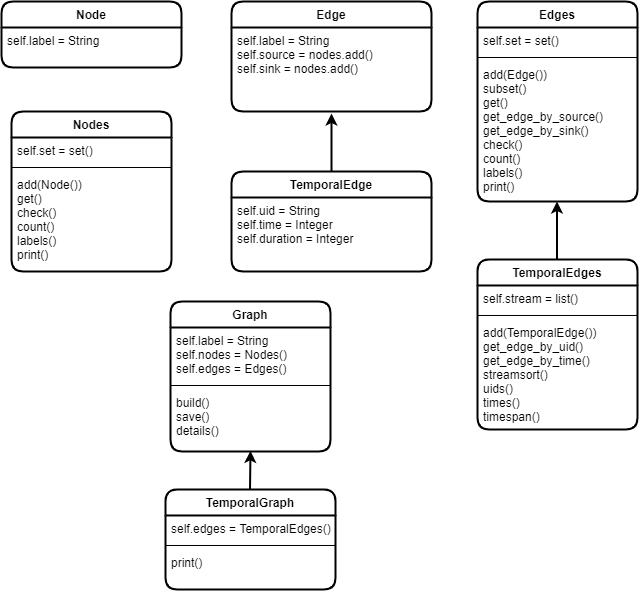

The diagram above was exported from draw.io. Its source (the exported page's mxGraphModel, read from the mxfile embedded in the PNG):
<mxGraphModel dx="1185" dy="635" grid="1" gridSize="10" guides="1" tooltips="1" connect="1" arrows="1" fold="1" page="1" pageScale="1" pageWidth="827" pageHeight="1169" math="0" shadow="0">
  <root>
    <mxCell id="0" />
    <mxCell id="1" parent="0" />
    <mxCell id="2" value="" style="endArrow=classic;html=1;strokeWidth=2;entryX=0.5;entryY=1.024;entryDx=0;entryDy=0;entryPerimeter=0;exitX=0.5;exitY=0;exitDx=0;exitDy=0;" edge="1" source="7" target="5" parent="1">
      <mxGeometry width="50" height="50" relative="1" as="geometry">
        <mxPoint x="96" y="360" as="sourcePoint" />
        <mxPoint x="146" y="310" as="targetPoint" />
      </mxGeometry>
    </mxCell>
    <mxCell id="3" value="" style="endArrow=classic;html=1;strokeWidth=2;entryX=0.5;entryY=1.024;entryDx=0;entryDy=0;entryPerimeter=0;exitX=0.5;exitY=0;exitDx=0;exitDy=0;" edge="1" parent="1">
      <mxGeometry width="50" height="50" relative="1" as="geometry">
        <mxPoint x="651.4999999999998" y="327.98" as="sourcePoint" />
        <mxPoint x="651.4999999999998" y="269.99599999999987" as="targetPoint" />
      </mxGeometry>
    </mxCell>
    <mxCell id="4" value="Edge" style="swimlane;fontStyle=1;align=center;verticalAlign=top;childLayout=stackLayout;horizontal=1;startSize=26;horizontalStack=0;resizeParent=1;resizeParentMax=0;resizeLast=0;collapsible=1;marginBottom=0;strokeWidth=2;rounded=1;" vertex="1" parent="1">
      <mxGeometry x="326" y="70" width="200" height="110" as="geometry" />
    </mxCell>
    <mxCell id="5" value="self.label = String&#10;self.source = nodes.add()&#10;self.sink = nodes.add()" style="text;strokeColor=none;fillColor=none;align=left;verticalAlign=top;spacingLeft=4;spacingRight=4;overflow=hidden;rotatable=0;points=[[0,0.5],[1,0.5]];portConstraint=eastwest;rounded=0;" vertex="1" parent="4">
      <mxGeometry y="26" width="200" height="84" as="geometry" />
    </mxCell>
    <mxCell id="6" value="" style="line;strokeWidth=1;fillColor=none;align=left;verticalAlign=middle;spacingTop=-1;spacingLeft=3;spacingRight=3;rotatable=0;labelPosition=right;points=[];portConstraint=eastwest;" vertex="1" parent="4">
      <mxGeometry y="110" width="200" as="geometry" />
    </mxCell>
    <mxCell id="7" value="TemporalEdge" style="swimlane;fontStyle=1;align=center;verticalAlign=top;childLayout=stackLayout;horizontal=1;startSize=26;horizontalStack=0;resizeParent=1;resizeParentMax=0;resizeLast=0;collapsible=1;marginBottom=0;strokeWidth=2;rounded=1;" vertex="1" parent="1">
      <mxGeometry x="326" y="240" width="200" height="100" as="geometry">
        <mxRectangle x="445" y="230" width="110" height="26" as="alternateBounds" />
      </mxGeometry>
    </mxCell>
    <mxCell id="8" value="self.uid = String&#10;self.time = Integer&#10;self.duration = Integer" style="text;strokeColor=none;fillColor=none;align=left;verticalAlign=top;spacingLeft=4;spacingRight=4;overflow=hidden;rotatable=0;points=[[0,0.5],[1,0.5]];portConstraint=eastwest;" vertex="1" parent="7">
      <mxGeometry y="26" width="200" height="74" as="geometry" />
    </mxCell>
    <mxCell id="9" value="" style="line;strokeWidth=1;fillColor=none;align=left;verticalAlign=middle;spacingTop=-1;spacingLeft=3;spacingRight=3;rotatable=0;labelPosition=right;points=[];portConstraint=eastwest;" vertex="1" parent="7">
      <mxGeometry y="100" width="200" as="geometry" />
    </mxCell>
    <mxCell id="10" value="Nodes" style="swimlane;fontStyle=1;align=center;verticalAlign=top;childLayout=stackLayout;horizontal=1;startSize=26;horizontalStack=0;resizeParent=1;resizeParentMax=0;resizeLast=0;collapsible=1;marginBottom=0;rounded=1;strokeWidth=2;" vertex="1" parent="1">
      <mxGeometry x="106" y="180" width="160" height="160" as="geometry" />
    </mxCell>
    <mxCell id="11" value="self.set = set()" style="text;strokeColor=none;fillColor=none;align=left;verticalAlign=top;spacingLeft=4;spacingRight=4;overflow=hidden;rotatable=0;points=[[0,0.5],[1,0.5]];portConstraint=eastwest;strokeWidth=1;" vertex="1" parent="10">
      <mxGeometry y="26" width="160" height="26" as="geometry" />
    </mxCell>
    <mxCell id="12" value="" style="line;strokeWidth=1;fillColor=none;align=left;verticalAlign=middle;spacingTop=-1;spacingLeft=3;spacingRight=3;rotatable=0;labelPosition=right;points=[];portConstraint=eastwest;" vertex="1" parent="10">
      <mxGeometry y="52" width="160" height="8" as="geometry" />
    </mxCell>
    <mxCell id="13" value="add(Node())&#10;get()&#10;check()&#10;count()&#10;labels()&#10;print()" style="text;strokeColor=none;fillColor=none;align=left;verticalAlign=top;spacingLeft=4;spacingRight=4;overflow=hidden;rotatable=0;points=[[0,0.5],[1,0.5]];portConstraint=eastwest;strokeWidth=1;" vertex="1" parent="10">
      <mxGeometry y="60" width="160" height="100" as="geometry" />
    </mxCell>
    <mxCell id="14" value="Edges" style="swimlane;fontStyle=1;align=center;verticalAlign=top;childLayout=stackLayout;horizontal=1;startSize=26;horizontalStack=0;resizeParent=1;resizeParentMax=0;resizeLast=0;collapsible=1;marginBottom=0;rounded=1;strokeWidth=2;" vertex="1" parent="1">
      <mxGeometry x="572" y="70" width="160" height="200" as="geometry" />
    </mxCell>
    <mxCell id="15" value="self.set = set()" style="text;strokeColor=none;fillColor=none;align=left;verticalAlign=top;spacingLeft=4;spacingRight=4;overflow=hidden;rotatable=0;points=[[0,0.5],[1,0.5]];portConstraint=eastwest;strokeWidth=1;" vertex="1" parent="14">
      <mxGeometry y="26" width="160" height="26" as="geometry" />
    </mxCell>
    <mxCell id="16" value="" style="line;strokeWidth=1;fillColor=none;align=left;verticalAlign=middle;spacingTop=-1;spacingLeft=3;spacingRight=3;rotatable=0;labelPosition=right;points=[];portConstraint=eastwest;" vertex="1" parent="14">
      <mxGeometry y="52" width="160" height="8" as="geometry" />
    </mxCell>
    <mxCell id="17" value="add(Edge())&#10;subset()&#10;get()&#10;get_edge_by_source()&#10;get_edge_by_sink()&#10;check()&#10;count()&#10;labels()&#10;print()" style="text;strokeColor=none;fillColor=none;align=left;verticalAlign=top;spacingLeft=4;spacingRight=4;overflow=hidden;rotatable=0;points=[[0,0.5],[1,0.5]];portConstraint=eastwest;strokeWidth=1;" vertex="1" parent="14">
      <mxGeometry y="60" width="160" height="140" as="geometry" />
    </mxCell>
    <mxCell id="18" value="TemporalEdges" style="swimlane;fontStyle=1;align=center;verticalAlign=top;childLayout=stackLayout;horizontal=1;startSize=26;horizontalStack=0;resizeParent=1;resizeParentMax=0;resizeLast=0;collapsible=1;marginBottom=0;rounded=1;strokeWidth=2;" vertex="1" parent="1">
      <mxGeometry x="572" y="327.98" width="160" height="170" as="geometry" />
    </mxCell>
    <mxCell id="19" value="self.stream = list()" style="text;strokeColor=none;fillColor=none;align=left;verticalAlign=top;spacingLeft=4;spacingRight=4;overflow=hidden;rotatable=0;points=[[0,0.5],[1,0.5]];portConstraint=eastwest;strokeWidth=1;" vertex="1" parent="18">
      <mxGeometry y="26" width="160" height="26" as="geometry" />
    </mxCell>
    <mxCell id="20" value="" style="line;strokeWidth=1;fillColor=none;align=left;verticalAlign=middle;spacingTop=-1;spacingLeft=3;spacingRight=3;rotatable=0;labelPosition=right;points=[];portConstraint=eastwest;" vertex="1" parent="18">
      <mxGeometry y="52" width="160" height="8" as="geometry" />
    </mxCell>
    <mxCell id="21" value="add(TemporalEdge())&#10;get_edge_by_uid()&#10;get_edge_by_time()&#10;streamsort()&#10;uids()&#10;times()&#10;timespan()" style="text;strokeColor=none;fillColor=none;align=left;verticalAlign=top;spacingLeft=4;spacingRight=4;overflow=hidden;rotatable=0;points=[[0,0.5],[1,0.5]];portConstraint=eastwest;strokeWidth=1;" vertex="1" parent="18">
      <mxGeometry y="60" width="160" height="110" as="geometry" />
    </mxCell>
    <mxCell id="22" value="Node" style="swimlane;fontStyle=1;align=center;verticalAlign=top;childLayout=stackLayout;horizontal=1;startSize=26;horizontalStack=0;resizeParent=1;resizeParentMax=0;resizeLast=0;collapsible=1;marginBottom=0;strokeWidth=2;rounded=1;" vertex="1" parent="1">
      <mxGeometry x="96" y="70" width="180" height="66" as="geometry" />
    </mxCell>
    <mxCell id="23" value="self.label = String&#10;" style="text;strokeColor=none;fillColor=none;align=left;verticalAlign=top;spacingLeft=4;spacingRight=4;overflow=hidden;rotatable=0;points=[[0,0.5],[1,0.5]];portConstraint=eastwest;" vertex="1" parent="22">
      <mxGeometry y="26" width="180" height="40" as="geometry" />
    </mxCell>
    <mxCell id="24" value="" style="line;strokeWidth=1;fillColor=none;align=left;verticalAlign=middle;spacingTop=-1;spacingLeft=3;spacingRight=3;rotatable=0;labelPosition=right;points=[];portConstraint=eastwest;" vertex="1" parent="22">
      <mxGeometry y="66" width="180" as="geometry" />
    </mxCell>
    <mxCell id="25" value="" style="endArrow=classic;html=1;strokeWidth=2;entryX=0.5;entryY=0.99;entryDx=0;entryDy=0;entryPerimeter=0;exitX=0.5;exitY=0;exitDx=0;exitDy=0;" edge="1" target="29" parent="1">
      <mxGeometry width="50" height="50" relative="1" as="geometry">
        <mxPoint x="344.5" y="557.98" as="sourcePoint" />
        <mxPoint x="344.5" y="499.9960000000001" as="targetPoint" />
      </mxGeometry>
    </mxCell>
    <mxCell id="26" value="Graph" style="swimlane;fontStyle=1;align=center;verticalAlign=top;childLayout=stackLayout;horizontal=1;startSize=26;horizontalStack=0;resizeParent=1;resizeParentMax=0;resizeLast=0;collapsible=1;marginBottom=0;rounded=1;strokeWidth=2;" vertex="1" parent="1">
      <mxGeometry x="265" y="370" width="160" height="150" as="geometry" />
    </mxCell>
    <mxCell id="27" value="self.label = String&#10;self.nodes = Nodes()&#10;self.edges = Edges()" style="text;strokeColor=none;fillColor=none;align=left;verticalAlign=top;spacingLeft=4;spacingRight=4;overflow=hidden;rotatable=0;points=[[0,0.5],[1,0.5]];portConstraint=eastwest;strokeWidth=1;" vertex="1" parent="26">
      <mxGeometry y="26" width="160" height="54" as="geometry" />
    </mxCell>
    <mxCell id="28" value="" style="line;strokeWidth=1;fillColor=none;align=left;verticalAlign=middle;spacingTop=-1;spacingLeft=3;spacingRight=3;rotatable=0;labelPosition=right;points=[];portConstraint=eastwest;" vertex="1" parent="26">
      <mxGeometry y="80" width="160" height="8" as="geometry" />
    </mxCell>
    <mxCell id="29" value="build()&#10;save()&#10;details()" style="text;strokeColor=none;fillColor=none;align=left;verticalAlign=top;spacingLeft=4;spacingRight=4;overflow=hidden;rotatable=0;points=[[0,0.5],[1,0.5]];portConstraint=eastwest;strokeWidth=1;" vertex="1" parent="26">
      <mxGeometry y="88" width="160" height="62" as="geometry" />
    </mxCell>
    <mxCell id="30" value="TemporalGraph" style="swimlane;fontStyle=1;align=center;verticalAlign=top;childLayout=stackLayout;horizontal=1;startSize=26;horizontalStack=0;resizeParent=1;resizeParentMax=0;resizeLast=0;collapsible=1;marginBottom=0;rounded=1;strokeWidth=2;" vertex="1" parent="1">
      <mxGeometry x="260" y="557.98" width="170" height="100" as="geometry" />
    </mxCell>
    <mxCell id="31" value="self.edges = TemporalEdges()" style="text;strokeColor=none;fillColor=none;align=left;verticalAlign=top;spacingLeft=4;spacingRight=4;overflow=hidden;rotatable=0;points=[[0,0.5],[1,0.5]];portConstraint=eastwest;strokeWidth=1;" vertex="1" parent="30">
      <mxGeometry y="26" width="170" height="26" as="geometry" />
    </mxCell>
    <mxCell id="32" value="" style="line;strokeWidth=1;fillColor=none;align=left;verticalAlign=middle;spacingTop=-1;spacingLeft=3;spacingRight=3;rotatable=0;labelPosition=right;points=[];portConstraint=eastwest;" vertex="1" parent="30">
      <mxGeometry y="52" width="170" height="8" as="geometry" />
    </mxCell>
    <mxCell id="33" value="print()" style="text;strokeColor=none;fillColor=none;align=left;verticalAlign=top;spacingLeft=4;spacingRight=4;overflow=hidden;rotatable=0;points=[[0,0.5],[1,0.5]];portConstraint=eastwest;strokeWidth=1;" vertex="1" parent="30">
      <mxGeometry y="60" width="170" height="40" as="geometry" />
    </mxCell>
  </root>
</mxGraphModel>